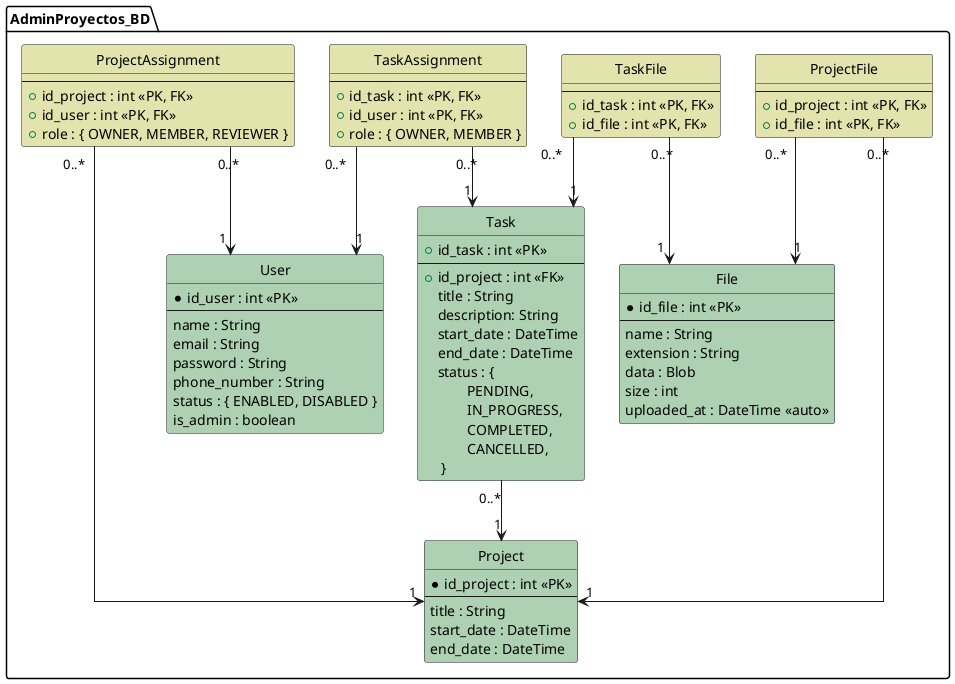

The diagram above was rendered by PlantUML. Its source (embedded in the PNG):
@startuml
' configuration
hide circle
skinparam linetype ortho

!define ENTITY_COLOR #ADD1B2
!define ASSIGNMENT_COLOR #E3E3AE

'' TABLES
package "AdminProyectos_BD" {
  class User ENTITY_COLOR {
    * id_user : int <<PK>>
    --
    name : String
    email : String
    password : String
    phone_number : String
    status : { ENABLED, DISABLED }
    is_admin : boolean
  }


  class Project ENTITY_COLOR {
    * id_project : int <<PK>>
    --
    title : String
    start_date : DateTime
    end_date : DateTime
  }

  class ProjectAssignment ASSIGNMENT_COLOR {
    --
    + id_project : int <<PK, FK>>
    + id_user : int <<PK, FK>>
    + role : { OWNER, MEMBER, REVIEWER }
  }


  class Task ENTITY_COLOR {
    + id_task : int <<PK>>
    --
    + id_project : int <<FK>>
    title : String
    description: String
    start_date : DateTime
    end_date : DateTime
    status : { \n\tPENDING,\n\tIN_PROGRESS,\n\tCOMPLETED,\n\tCANCELLED,\n }
  }

  class TaskAssignment ASSIGNMENT_COLOR {
    --
    + id_task : int <<PK, FK>>
    + id_user : int <<PK, FK>>
    + role : { OWNER, MEMBER }
  }


  class File ENTITY_COLOR {
    * id_file : int <<PK>>
    --
    name : String
    extension : String
    data : Blob
    size : int
    uploaded_at : DateTime <<auto>>
  }

  class ProjectFile ASSIGNMENT_COLOR {
    --
    + id_project : int <<PK, FK>>
    + id_file : int <<PK, FK>>
  }

  class TaskFile ASSIGNMENT_COLOR {
    --
    + id_task : int <<PK, FK>>
    + id_file : int <<PK, FK>>
  }
}

'' RELATIONSHIPS
ProjectAssignment "0..*" --> "1" User
TaskAssignment "0..*" --> "1" User
ProjectAssignment "0..*" --> "1" Project
Task "0..*" --> "1" Project
ProjectFile "0..*" --> "1" Project
TaskAssignment "0..*" --> "1" Task
TaskFile "0..*" --> "1" Task
ProjectFile "0..*" --> "1" File
TaskFile "0..*" --> "1" File

@enduml